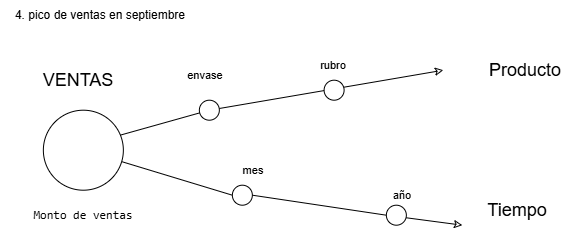

The diagram above was exported from draw.io. Its source (the exported page's mxGraphModel, read from the mxfile embedded in the PNG):
<mxGraphModel dx="3125" dy="1983" grid="1" gridSize="10" guides="1" tooltips="1" connect="1" arrows="1" fold="1" page="1" pageScale="1" pageWidth="827" pageHeight="1169" math="0" shadow="0">
  <root>
    <mxCell id="0" />
    <mxCell id="1" parent="0" />
    <mxCell id="2" parent="1" style="text;html=1;whiteSpace=wrap;strokeColor=none;fillColor=none;align=center;verticalAlign=middle;rounded=0;" value="4. pico de ventas en septiembre" vertex="1">
      <mxGeometry height="30" width="200" x="-376.25" y="1250" as="geometry" />
    </mxCell>
    <mxCell id="3" edge="1" parent="1" source="8" style="edgeStyle=none;shape=wire;rounded=0;orthogonalLoop=1;jettySize=auto;html=1;dashed=1;strokeColor=default;align=center;verticalAlign=middle;fontFamily=Helvetica;fontSize=11;fontColor=default;labelBackgroundColor=default;startArrow=none;startFill=0;endArrow=classic;endFill=0;">
      <mxGeometry relative="1" as="geometry">
        <mxPoint x="66.75" y="1320" as="targetPoint" />
      </mxGeometry>
    </mxCell>
    <mxCell id="4" edge="1" parent="1" source="5" style="shape=wire;rounded=0;orthogonalLoop=1;jettySize=auto;html=1;entryX=0;entryY=0.5;entryDx=0;entryDy=0;dashed=1;strokeColor=default;align=center;verticalAlign=middle;fontFamily=Helvetica;fontSize=11;fontColor=default;labelBackgroundColor=default;startArrow=none;startFill=0;endArrow=none;endFill=0;" target="13">
      <mxGeometry relative="1" as="geometry">
        <mxPoint x="-214.24999999994952" y="1435" as="targetPoint" />
      </mxGeometry>
    </mxCell>
    <mxCell id="5" parent="1" style="ellipse;whiteSpace=wrap;html=1;shapeInside=1;aspect=fixed;" value="" vertex="1">
      <mxGeometry height="80" width="80" x="-333.25" y="1360" as="geometry" />
    </mxCell>
    <mxCell id="6" parent="1" style="text;html=1;whiteSpace=wrap;strokeColor=none;fillColor=none;align=center;verticalAlign=middle;rounded=0;" value="&lt;span style=&quot;font-size: 18px;&quot;&gt;VENTAS&lt;/span&gt;" vertex="1">
      <mxGeometry height="40" width="110" x="-353.25" y="1310" as="geometry" />
    </mxCell>
    <mxCell id="7" edge="1" parent="1" source="5" style="edgeStyle=none;shape=wire;rounded=0;orthogonalLoop=1;jettySize=auto;html=1;dashed=1;strokeColor=default;align=center;verticalAlign=middle;fontFamily=Helvetica;fontSize=11;fontColor=default;labelBackgroundColor=default;startArrow=none;startFill=0;endArrow=none;endFill=0;exitX=0.968;exitY=0.31;exitDx=0;exitDy=0;exitPerimeter=0;" target="8" value="">
      <mxGeometry relative="1" as="geometry">
        <mxPoint x="-206.25" y="1370" as="sourcePoint" />
        <mxPoint x="66.75" y="1320" as="targetPoint" />
      </mxGeometry>
    </mxCell>
    <mxCell id="8" parent="1" style="ellipse;whiteSpace=wrap;html=1;shapeInside=1;aspect=fixed;fontFamily=Helvetica;fontSize=11;fontColor=default;labelBackgroundColor=default;" value="" vertex="1">
      <mxGeometry height="20" width="20" x="-177.25" y="1350" as="geometry" />
    </mxCell>
    <mxCell id="9" parent="1" style="text;html=1;whiteSpace=wrap;strokeColor=none;fillColor=none;align=center;verticalAlign=middle;rounded=0;fontFamily=Helvetica;fontSize=11;fontColor=default;labelBackgroundColor=default;" value="envase" vertex="1">
      <mxGeometry height="30" width="120" x="-231.25" y="1310" as="geometry" />
    </mxCell>
    <mxCell id="10" edge="1" parent="1" style="shape=wire;rounded=0;orthogonalLoop=1;jettySize=auto;html=1;dashed=1;strokeColor=default;align=center;verticalAlign=middle;fontFamily=Helvetica;fontSize=11;fontColor=default;labelBackgroundColor=default;endArrow=classic;endFill=0;startArrow=none;startFill=0;entryX=0;entryY=0.5;entryDx=0;entryDy=0;">
      <mxGeometry relative="1" as="geometry">
        <mxPoint x="19.671163776234835" y="1466.2531996348928" as="sourcePoint" />
        <mxPoint x="85.75" y="1475" as="targetPoint" />
      </mxGeometry>
    </mxCell>
    <mxCell id="11" edge="1" parent="1" source="13" style="rounded=0;orthogonalLoop=1;jettySize=auto;html=1;entryX=0;entryY=0.5;entryDx=0;entryDy=0;endArrow=none;endFill=0;exitX=1;exitY=0.5;exitDx=0;exitDy=0;" target="12">
      <mxGeometry relative="1" as="geometry">
        <mxPoint x="-54.33222133365143" y="1456.2797133763033" as="sourcePoint" />
      </mxGeometry>
    </mxCell>
    <mxCell id="12" parent="1" style="ellipse;whiteSpace=wrap;html=1;aspect=fixed;" value="" vertex="1">
      <mxGeometry height="20" width="20" x="9.75" y="1455" as="geometry" />
    </mxCell>
    <mxCell id="13" parent="1" style="ellipse;whiteSpace=wrap;html=1;aspect=fixed;" value="" vertex="1">
      <mxGeometry height="20" width="20" x="-144.25" y="1435" as="geometry" />
    </mxCell>
    <mxCell id="14" parent="1" style="text;html=1;whiteSpace=wrap;strokeColor=none;fillColor=none;align=center;verticalAlign=middle;rounded=0;fontFamily=Helvetica;fontSize=11;fontColor=default;labelBackgroundColor=default;" value="año" vertex="1">
      <mxGeometry height="30" width="120" x="-34.25" y="1430" as="geometry" />
    </mxCell>
    <mxCell id="15" parent="1" style="text;html=1;whiteSpace=wrap;strokeColor=none;fillColor=none;align=center;verticalAlign=middle;rounded=0;fontFamily=Helvetica;fontSize=11;fontColor=default;labelBackgroundColor=default;" value="mes" vertex="1">
      <mxGeometry height="30" width="120" x="-183.25" y="1405" as="geometry" />
    </mxCell>
    <mxCell id="16" parent="1" style="text;html=1;whiteSpace=wrap;strokeColor=none;fillColor=none;align=center;verticalAlign=middle;rounded=0;" value="&lt;pre dir=&quot;ltr&quot;&gt;&lt;code&gt;Monto de ventas&lt;/code&gt;&lt;/pre&gt;" vertex="1">
      <mxGeometry height="30" width="160" x="-373.25" y="1450" as="geometry" />
    </mxCell>
    <mxCell id="17" parent="1" style="ellipse;whiteSpace=wrap;html=1;shapeInside=1;aspect=fixed;fontFamily=Helvetica;fontSize=11;fontColor=default;labelBackgroundColor=default;" value="" vertex="1">
      <mxGeometry height="20" width="20" x="-52.5" y="1330" as="geometry" />
    </mxCell>
    <mxCell id="18" parent="1" style="text;html=1;whiteSpace=wrap;strokeColor=none;fillColor=none;align=center;verticalAlign=middle;rounded=0;fontFamily=Helvetica;fontSize=11;fontColor=default;labelBackgroundColor=default;" value="rubro" vertex="1">
      <mxGeometry height="30" width="120" x="-103.5" y="1300" as="geometry" />
    </mxCell>
    <mxCell id="19" parent="1" style="text;html=1;whiteSpace=wrap;strokeColor=none;fillColor=none;align=center;verticalAlign=middle;rounded=0;" value="&lt;font style=&quot;font-size: 18px;&quot;&gt;Producto&lt;/font&gt;" vertex="1">
      <mxGeometry height="40" width="110" x="93.75" y="1300" as="geometry" />
    </mxCell>
    <mxCell id="20" parent="1" style="text;html=1;whiteSpace=wrap;strokeColor=none;fillColor=none;align=center;verticalAlign=middle;rounded=0;" value="&lt;font style=&quot;font-size: 18px;&quot;&gt;Tiempo&lt;/font&gt;" vertex="1">
      <mxGeometry height="40" width="110" x="85.75" y="1440" as="geometry" />
    </mxCell>
  </root>
</mxGraphModel>